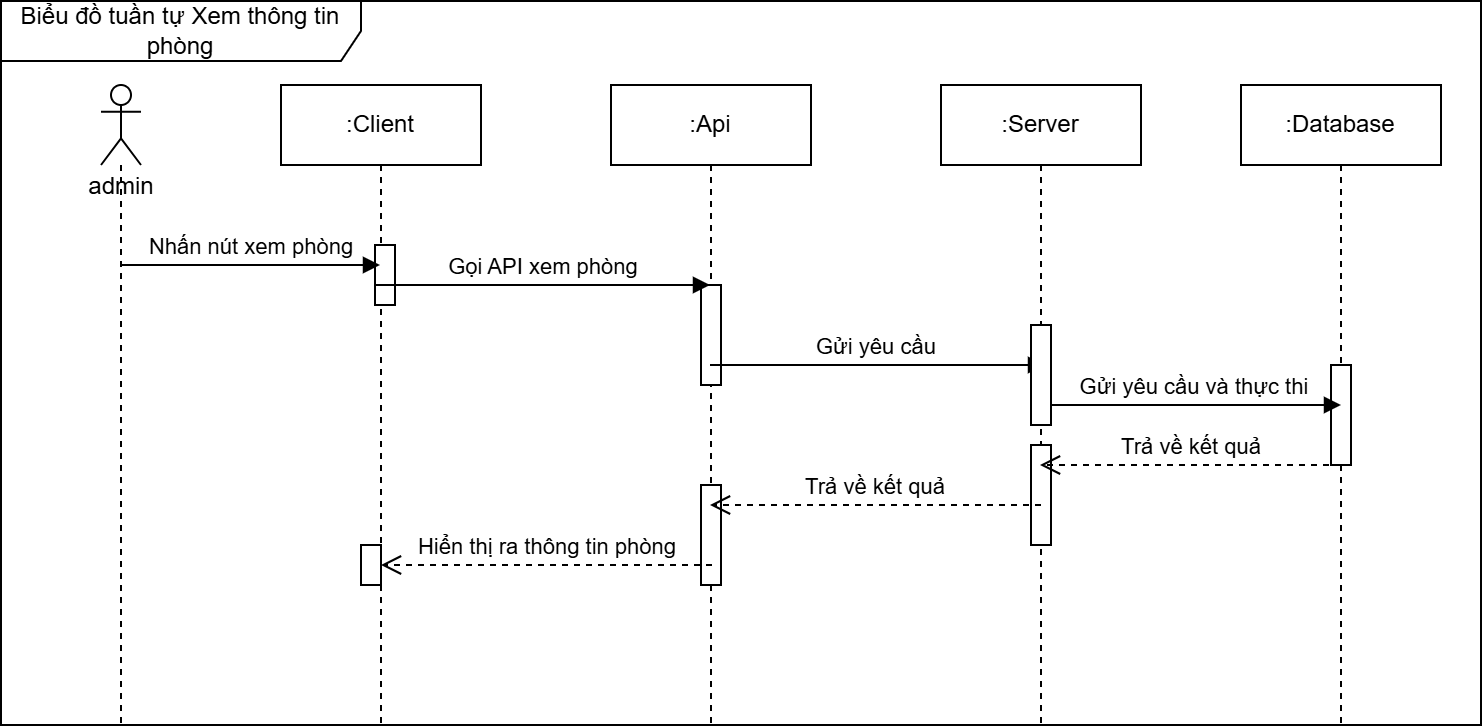

The diagram above was exported from draw.io. Its source (the exported page's mxGraphModel, read from the mxfile embedded in the PNG):
<mxGraphModel dx="1050" dy="557" grid="1" gridSize="10" guides="1" tooltips="1" connect="1" arrows="1" fold="1" page="1" pageScale="1" pageWidth="850" pageHeight="1100" math="0" shadow="0">
  <root>
    <mxCell id="0" />
    <mxCell id="1" parent="0" />
    <mxCell id="aM9ryv3xv72pqoxQDRHE-1" value=":Client" style="shape=umlLifeline;perimeter=lifelinePerimeter;whiteSpace=wrap;html=1;container=0;dropTarget=0;collapsible=0;recursiveResize=0;outlineConnect=0;portConstraint=eastwest;newEdgeStyle={&quot;edgeStyle&quot;:&quot;elbowEdgeStyle&quot;,&quot;elbow&quot;:&quot;vertical&quot;,&quot;curved&quot;:0,&quot;rounded&quot;:0};" parent="1" vertex="1">
      <mxGeometry x="160" y="80" width="100" height="320" as="geometry" />
    </mxCell>
    <mxCell id="GW5HnA62ED8j3x2sCTIx-29" value="" style="html=1;points=[[0,0,0,0,5],[0,1,0,0,-5],[1,0,0,0,5],[1,1,0,0,-5]];perimeter=orthogonalPerimeter;outlineConnect=0;targetShapes=umlLifeline;portConstraint=eastwest;newEdgeStyle={&quot;curved&quot;:0,&quot;rounded&quot;:0};" vertex="1" parent="aM9ryv3xv72pqoxQDRHE-1">
      <mxGeometry x="47" y="80" width="10" height="30" as="geometry" />
    </mxCell>
    <mxCell id="GW5HnA62ED8j3x2sCTIx-1" value="" style="shape=umlLifeline;perimeter=lifelinePerimeter;whiteSpace=wrap;html=1;container=1;dropTarget=0;collapsible=0;recursiveResize=0;outlineConnect=0;portConstraint=eastwest;newEdgeStyle={&quot;curved&quot;:0,&quot;rounded&quot;:0};participant=umlActor;size=40;" vertex="1" parent="1">
      <mxGeometry x="70" y="80" width="20" height="320" as="geometry" />
    </mxCell>
    <mxCell id="GW5HnA62ED8j3x2sCTIx-2" value="&lt;div&gt;&lt;br&gt;&lt;/div&gt;&lt;div&gt;&lt;br&gt;&lt;/div&gt;&lt;div&gt;&lt;span style=&quot;background-color: initial;&quot;&gt;admin&lt;/span&gt;&lt;/div&gt;&lt;div&gt;&lt;br&gt;&lt;/div&gt;" style="text;html=1;align=center;verticalAlign=middle;resizable=0;points=[];autosize=1;strokeColor=none;fillColor=none;" vertex="1" parent="1">
      <mxGeometry x="50" y="88" width="60" height="70" as="geometry" />
    </mxCell>
    <mxCell id="GW5HnA62ED8j3x2sCTIx-3" value=":Api" style="shape=umlLifeline;perimeter=lifelinePerimeter;whiteSpace=wrap;html=1;container=0;dropTarget=0;collapsible=0;recursiveResize=0;outlineConnect=0;portConstraint=eastwest;newEdgeStyle={&quot;edgeStyle&quot;:&quot;elbowEdgeStyle&quot;,&quot;elbow&quot;:&quot;vertical&quot;,&quot;curved&quot;:0,&quot;rounded&quot;:0};" vertex="1" parent="1">
      <mxGeometry x="325" y="80" width="100" height="320" as="geometry" />
    </mxCell>
    <mxCell id="GW5HnA62ED8j3x2sCTIx-22" value="" style="html=1;points=[[0,0,0,0,5],[0,1,0,0,-5],[1,0,0,0,5],[1,1,0,0,-5]];perimeter=orthogonalPerimeter;outlineConnect=0;targetShapes=umlLifeline;portConstraint=eastwest;newEdgeStyle={&quot;curved&quot;:0,&quot;rounded&quot;:0};" vertex="1" parent="GW5HnA62ED8j3x2sCTIx-3">
      <mxGeometry x="45" y="100" width="10" height="50" as="geometry" />
    </mxCell>
    <mxCell id="GW5HnA62ED8j3x2sCTIx-28" value="" style="html=1;points=[[0,0,0,0,5],[0,1,0,0,-5],[1,0,0,0,5],[1,1,0,0,-5]];perimeter=orthogonalPerimeter;outlineConnect=0;targetShapes=umlLifeline;portConstraint=eastwest;newEdgeStyle={&quot;curved&quot;:0,&quot;rounded&quot;:0};" vertex="1" parent="GW5HnA62ED8j3x2sCTIx-3">
      <mxGeometry x="45" y="200" width="10" height="50" as="geometry" />
    </mxCell>
    <mxCell id="GW5HnA62ED8j3x2sCTIx-4" value=":Server" style="shape=umlLifeline;perimeter=lifelinePerimeter;whiteSpace=wrap;html=1;container=0;dropTarget=0;collapsible=0;recursiveResize=0;outlineConnect=0;portConstraint=eastwest;newEdgeStyle={&quot;edgeStyle&quot;:&quot;elbowEdgeStyle&quot;,&quot;elbow&quot;:&quot;vertical&quot;,&quot;curved&quot;:0,&quot;rounded&quot;:0};" vertex="1" parent="1">
      <mxGeometry x="490" y="80" width="100" height="320" as="geometry" />
    </mxCell>
    <mxCell id="GW5HnA62ED8j3x2sCTIx-27" value="" style="html=1;points=[[0,0,0,0,5],[0,1,0,0,-5],[1,0,0,0,5],[1,1,0,0,-5]];perimeter=orthogonalPerimeter;outlineConnect=0;targetShapes=umlLifeline;portConstraint=eastwest;newEdgeStyle={&quot;curved&quot;:0,&quot;rounded&quot;:0};" vertex="1" parent="GW5HnA62ED8j3x2sCTIx-4">
      <mxGeometry x="45" y="180" width="10" height="50" as="geometry" />
    </mxCell>
    <mxCell id="GW5HnA62ED8j3x2sCTIx-5" value=":Database" style="shape=umlLifeline;perimeter=lifelinePerimeter;whiteSpace=wrap;html=1;container=0;dropTarget=0;collapsible=0;recursiveResize=0;outlineConnect=0;portConstraint=eastwest;newEdgeStyle={&quot;edgeStyle&quot;:&quot;elbowEdgeStyle&quot;,&quot;elbow&quot;:&quot;vertical&quot;,&quot;curved&quot;:0,&quot;rounded&quot;:0};size=40;" vertex="1" parent="1">
      <mxGeometry x="640" y="80" width="100" height="320" as="geometry" />
    </mxCell>
    <mxCell id="GW5HnA62ED8j3x2sCTIx-26" value="" style="html=1;points=[[0,0,0,0,5],[0,1,0,0,-5],[1,0,0,0,5],[1,1,0,0,-5]];perimeter=orthogonalPerimeter;outlineConnect=0;targetShapes=umlLifeline;portConstraint=eastwest;newEdgeStyle={&quot;curved&quot;:0,&quot;rounded&quot;:0};" vertex="1" parent="GW5HnA62ED8j3x2sCTIx-5">
      <mxGeometry x="45" y="140" width="10" height="50" as="geometry" />
    </mxCell>
    <mxCell id="GW5HnA62ED8j3x2sCTIx-7" value="Nhấn nút xem phòng" style="html=1;verticalAlign=bottom;endArrow=block;curved=0;rounded=0;" edge="1" parent="1" target="aM9ryv3xv72pqoxQDRHE-1">
      <mxGeometry width="80" relative="1" as="geometry">
        <mxPoint x="80" y="170" as="sourcePoint" />
        <mxPoint x="160" y="170" as="targetPoint" />
      </mxGeometry>
    </mxCell>
    <mxCell id="GW5HnA62ED8j3x2sCTIx-11" value="Gọi API xem phòng" style="html=1;verticalAlign=bottom;endArrow=block;curved=0;rounded=0;" edge="1" parent="1">
      <mxGeometry width="80" relative="1" as="geometry">
        <mxPoint x="207" y="180" as="sourcePoint" />
        <mxPoint x="374.5" y="180" as="targetPoint" />
      </mxGeometry>
    </mxCell>
    <mxCell id="GW5HnA62ED8j3x2sCTIx-12" value="Gửi yêu cầu&amp;nbsp;" style="html=1;verticalAlign=bottom;endArrow=block;curved=0;rounded=0;" edge="1" parent="1">
      <mxGeometry width="80" relative="1" as="geometry">
        <mxPoint x="374.5" y="220" as="sourcePoint" />
        <mxPoint x="542" y="220" as="targetPoint" />
      </mxGeometry>
    </mxCell>
    <mxCell id="GW5HnA62ED8j3x2sCTIx-13" value="Gửi yêu cầu và thực thi&amp;nbsp;" style="html=1;verticalAlign=bottom;endArrow=block;curved=0;rounded=0;" edge="1" parent="1" source="GW5HnA62ED8j3x2sCTIx-23">
      <mxGeometry width="80" relative="1" as="geometry">
        <mxPoint x="540" y="240" as="sourcePoint" />
        <mxPoint x="690" y="240" as="targetPoint" />
      </mxGeometry>
    </mxCell>
    <mxCell id="GW5HnA62ED8j3x2sCTIx-14" value="Trả về kết quả" style="html=1;verticalAlign=bottom;endArrow=open;dashed=1;endSize=8;curved=0;rounded=0;" edge="1" parent="1">
      <mxGeometry relative="1" as="geometry">
        <mxPoint x="690" y="270" as="sourcePoint" />
        <mxPoint x="539.5" y="270" as="targetPoint" />
      </mxGeometry>
    </mxCell>
    <mxCell id="GW5HnA62ED8j3x2sCTIx-15" value="Trả về kết quả" style="html=1;verticalAlign=bottom;endArrow=open;dashed=1;endSize=8;curved=0;rounded=0;" edge="1" parent="1">
      <mxGeometry relative="1" as="geometry">
        <mxPoint x="540" y="290" as="sourcePoint" />
        <mxPoint x="374.5" y="290" as="targetPoint" />
      </mxGeometry>
    </mxCell>
    <mxCell id="GW5HnA62ED8j3x2sCTIx-25" value="" style="html=1;verticalAlign=bottom;endArrow=block;curved=0;rounded=0;" edge="1" parent="1" target="GW5HnA62ED8j3x2sCTIx-23">
      <mxGeometry width="80" relative="1" as="geometry">
        <mxPoint x="540" y="240" as="sourcePoint" />
        <mxPoint x="690" y="240" as="targetPoint" />
      </mxGeometry>
    </mxCell>
    <mxCell id="GW5HnA62ED8j3x2sCTIx-23" value="" style="html=1;points=[[0,0,0,0,5],[0,1,0,0,-5],[1,0,0,0,5],[1,1,0,0,-5]];perimeter=orthogonalPerimeter;outlineConnect=0;targetShapes=umlLifeline;portConstraint=eastwest;newEdgeStyle={&quot;curved&quot;:0,&quot;rounded&quot;:0};" vertex="1" parent="1">
      <mxGeometry x="535" y="200" width="10" height="50" as="geometry" />
    </mxCell>
    <mxCell id="GW5HnA62ED8j3x2sCTIx-30" value="Biểu đồ tuần tự Xem thông tin phòng" style="shape=umlFrame;whiteSpace=wrap;html=1;pointerEvents=0;width=180;height=30;" vertex="1" parent="1">
      <mxGeometry x="20" y="38" width="740" height="362" as="geometry" />
    </mxCell>
    <mxCell id="GW5HnA62ED8j3x2sCTIx-33" value="Hiển thị ra thông tin phòng" style="html=1;verticalAlign=bottom;endArrow=open;dashed=1;endSize=8;curved=0;rounded=0;" edge="1" parent="1">
      <mxGeometry relative="1" as="geometry">
        <mxPoint x="375.5" y="320" as="sourcePoint" />
        <mxPoint x="210" y="320" as="targetPoint" />
      </mxGeometry>
    </mxCell>
    <mxCell id="GW5HnA62ED8j3x2sCTIx-39" value="" style="html=1;points=[[0,0,0,0,5],[0,1,0,0,-5],[1,0,0,0,5],[1,1,0,0,-5]];perimeter=orthogonalPerimeter;outlineConnect=0;targetShapes=umlLifeline;portConstraint=eastwest;newEdgeStyle={&quot;curved&quot;:0,&quot;rounded&quot;:0};" vertex="1" parent="1">
      <mxGeometry x="200" y="310" width="10" height="20" as="geometry" />
    </mxCell>
  </root>
</mxGraphModel>